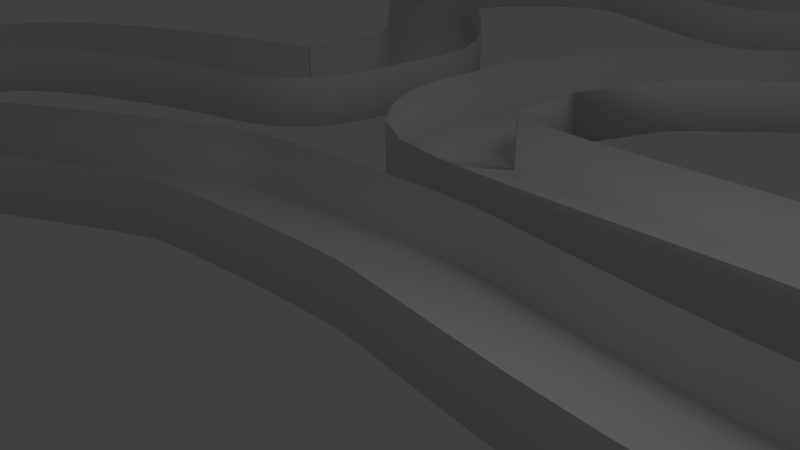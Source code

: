 # Source: track3.blend  (saved by Blender 2.64.0; exported with 4.5.12 LTS)
import bpy
from mathutils import Matrix  # noqa: F401  (used for matrix-valued properties, if any)

bpy.ops.wm.read_factory_settings(use_empty=True)
scene = bpy.context.scene
scene.name = 'Scene'

# ---- collections
col_collection_1 = bpy.data.collections.new('Collection 1'); scene.collection.children.link(col_collection_1)

# ---- world
world_world = bpy.data.worlds.new('World'); scene.world = world_world
world_world.color = (0.05088, 0.05088, 0.05088)
world_world.use_sun_shadow = False
world_world.sun_shadow_jitter_overblur = 0.0
world_world.cycles.sampling_method = 'MANUAL'
world_world.cycles.sample_map_resolution = 256

# ---- cameras
cam_camera = bpy.data.cameras.new('Camera')
cam_camera.clip_end = 100.0
cam_camera.lens = 35.0
cam_camera.sensor_width = 32.0
cam_camera.sensor_height = 18.0
cam_camera.ortho_scale = 7.314
cam_camera.dof.focus_distance = 0.0
cam_camera.dof.aperture_fstop = 128.0

# ---- lights
light_lamp = bpy.data.lights.new('Lamp', 'POINT')
light_lamp.transmission_factor = 0.0
light_lamp.cutoff_distance = 30.0
light_lamp.energy = 100.0
light_lamp.shadow_buffer_clip_start = 1.001
light_lamp.shadow_soft_size = 1.0
light_lamp.shadow_maximum_resolution = 0.006
light_lamp.use_absolute_resolution = True
light_lamp.cycles.use_multiple_importance_sampling = False

# ---- curves / text
cu_beziercurve_001 = bpy.data.curves.new('BezierCurve.001', 'CURVE')
cu_beziercurve_001.dimensions = '3D'
_sp = cu_beziercurve_001.splines.new('BEZIER'); _sp.bezier_points.add(3)
_sp.bezier_points.foreach_set('co', [-1.0, 0.9, -6.795e-08, -1.0, 0.0, 0.0, 1.0, 0.0, 0.0, 1.0, 0.9, -6.795e-08])
_sp.bezier_points.foreach_set('handle_left', [-1.0, 1.2, -9.06e-08, -1.0, 0.3, -2.265e-08, 0.3333, 0.0, 0.0, 1.0, 0.6, -4.53e-08])
_sp.bezier_points.foreach_set('handle_right', [-1.0, 0.6, -4.53e-08, -0.3333, 0.0, 0.0, 1.0, 0.3, -2.265e-08, 1.0, 1.2, -9.06e-08])
for _p, _l, _r in zip(_sp.bezier_points, ['VECTOR', 'VECTOR', 'VECTOR', 'VECTOR'], ['VECTOR', 'VECTOR', 'VECTOR', 'VECTOR']): _p.handle_left_type = _l; _p.handle_right_type = _r
_sp.order_u = 0
_sp.order_v = 0
cu_beziercurve_001.use_path = True
cu_beziercurve_001.use_path_clamp = True
cu_beziercurve_001.bevel_resolution = 0
cu_beziercurve_001.fill_mode = 'HALF'
cu_beziercurve = bpy.data.curves.new('BezierCurve', 'CURVE')
cu_beziercurve.dimensions = '3D'
_sp = cu_beziercurve.splines.new('BEZIER'); _sp.bezier_points.add(14)
_sp.bezier_points.foreach_set('co', [-2.406, -0.7792, 0.0, 1.081, -0.4546, 0.0, 9.478, 0.9042, 0.0, -1.144, 2.617, -6.225e-10, -1.56, 5.052, -2.49e-10, -0.6151, 7.156, 0.0, 6.051, 14.86, 0.0, -1.359, 13.52, 0.0, -6.333, 14.52, 0.0, -9.488, 10.99, 0.0, -4.65, 5.05, 0.0, -5.936, 2.548, 0.0, -10.77, 0.3082, 0.0, -10.96, -2.896, 0.0, -6.609, -2.989, 0.0])
_sp.bezier_points.foreach_set('handle_left', [-3.102, -0.902, 0.0, 0.08117, -0.4546, 0.0, 9.574, -1.834, 0.0, -0.3049, 1.624, -6.225e-10, -1.421, 4.24, -3.735e-10, -0.9302, 6.455, -8.3e-11, 7.35, 12.89, 0.0, -0.06533, 14.03, 0.0, -5.0, 14.92, 0.0, -9.661, 12.37, 0.0, -4.294, 6.393, 0.0, -4.586, 2.877, 0.0, -9.799, 1.301, 0.0, -11.99, -1.96, 0.0, -7.812, -3.685, 0.0])
_sp.bezier_points.foreach_set('handle_right', [-1.709, -0.6564, 0.0, 2.081, -0.4546, 0.0, 9.382, 3.642, 0.0, -1.983, 3.609, -6.225e-10, -1.245, 5.753, -1.66e-10, 1.607, 9.726, 0.0, 4.752, 16.84, 0.0, -2.654, 13.02, 0.0, -7.666, 14.13, 0.0, -9.316, 9.61, 0.0, -5.006, 3.706, 0.0, -7.286, 2.218, 0.0, -11.74, -0.6849, 0.0, -9.931, -3.831, 0.0, -5.406, -2.293, 0.0])
for _p, _l, _r in zip(_sp.bezier_points, ['ALIGNED', 'ALIGNED', 'ALIGNED', 'ALIGNED', 'VECTOR', 'VECTOR', 'FREE', 'FREE', 'FREE', 'FREE', 'FREE', 'FREE', 'FREE', 'FREE', 'FREE'], ['ALIGNED', 'ALIGNED', 'ALIGNED', 'ALIGNED', 'VECTOR', 'VECTOR', 'FREE', 'FREE', 'FREE', 'FREE', 'FREE', 'FREE', 'FREE', 'FREE', 'FREE']): _p.handle_left_type = _l; _p.handle_right_type = _r
_sp.order_u = 0
_sp.order_v = 0
_sp.use_cyclic_u = True
cu_beziercurve.use_path = True
cu_beziercurve.use_path_clamp = True
cu_beziercurve.bevel_mode = 'OBJECT'
cu_beziercurve.bevel_resolution = 0
cu_beziercurve.fill_mode = 'HALF'

# ---- objects
ob_beziercurve_001 = bpy.data.objects.new('BezierCurve.001', cu_beziercurve_001)
ob_beziercurve = bpy.data.objects.new('BezierCurve', cu_beziercurve)
ob_lamp = bpy.data.objects.new('Lamp', light_lamp)
ob_camera = bpy.data.objects.new('Camera', cam_camera)

# ---- transforms, parenting, visibility, modifiers, constraints
ob_beziercurve_001.location = (14.0, 0.0, 0.0)
ob_beziercurve_001.rotation_euler = (-1.571, 0.0, 0.0)
ob_beziercurve_001.lineart.crease_threshold = 0.0
ob_beziercurve.location = (0.0, 0.0, 0.0)
ob_beziercurve.lineart.crease_threshold = 0.0
ob_lamp.location = (4.076, 1.005, 5.904)
ob_lamp.rotation_euler = (0.6503, 0.05522, 1.866)
ob_lamp.lock_rotations_4d = False
ob_lamp.empty_display_type = 'ARROWS'
ob_lamp.color = (0.0, 0.0, 0.0, 0.0)
ob_lamp.lineart.crease_threshold = 0.0
ob_camera.location = (7.481, -6.508, 5.344)
ob_camera.rotation_euler = (1.109, 0.01082, 0.8149)
ob_camera.lock_rotations_4d = False
ob_camera.empty_display_type = 'ARROWS'
ob_camera.color = (0.0, 0.0, 0.0, 0.0)
ob_camera.display_type = 'WIRE'
ob_camera.lineart.crease_threshold = 0.0
cu_beziercurve.bevel_object = ob_beziercurve_001

# ---- collection membership
col_collection_1.objects.link(ob_beziercurve_001)
col_collection_1.objects.link(ob_beziercurve)
col_collection_1.objects.link(ob_lamp)
col_collection_1.objects.link(ob_camera)

# ---- scene / render settings (as saved in the file)
scene.camera = ob_camera
scene.frame_start = 1; scene.frame_end = 250; scene.frame_set(1)
scene.render.engine = 'BLENDER_EEVEE_NEXT'
scene.render.image_settings.color_mode = 'RGB'
scene.render.image_settings.compression = 90
scene.render.resolution_percentage = 50
scene.render.dither_intensity = 0.0
scene.render.bake_margin = 2
scene.render.bake_bias = 0.0
scene.cycles.use_denoising = False
scene.cycles.samples = 10
scene.cycles.sampling_pattern = 'TABULATED_SOBOL'
scene.cycles.light_sampling_threshold = 0.0
scene.cycles.use_adaptive_sampling = False
scene.cycles.use_light_tree = False
scene.cycles.blur_glossy = 0.0
scene.cycles.volume_bounces = 1
scene.cycles.pixel_filter_type = 'GAUSSIAN'
scene.cycles.sample_clamp_indirect = 0.0
scene.view_settings.view_transform = 'Standard'
bpy.context.view_layer.update()

